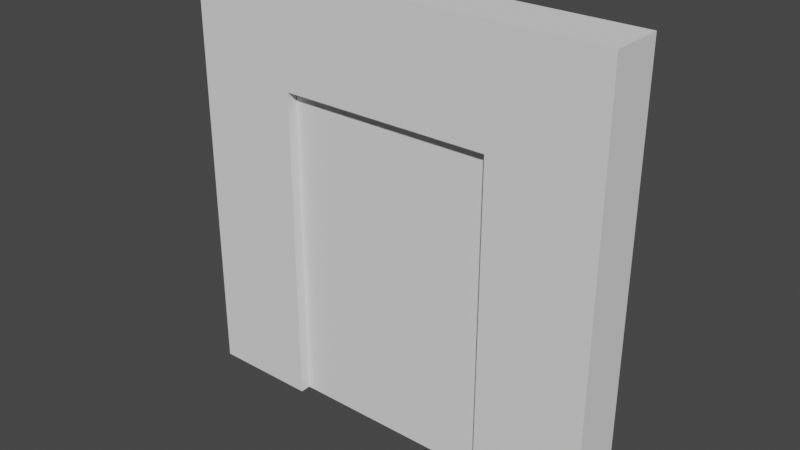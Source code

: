 # Source: building_square_door_2x2_inside.blend  (saved by Blender 2.82.7; exported with 4.5.12 LTS)
import bpy
from mathutils import Matrix  # noqa: F401  (used for matrix-valued properties, if any)

bpy.ops.wm.read_factory_settings(use_empty=True)
scene = bpy.context.scene
scene.name = 'Scene'

# ---- collections
col_collection = bpy.data.collections.new('Collection'); scene.collection.children.link(col_collection)

# ---- world
world_world = bpy.data.worlds.new('World'); scene.world = world_world
world_world.use_nodes = True; world_world.node_tree.nodes.clear()
_N = world_world.node_tree.nodes; _L = world_world.node_tree.links
n0 = _N.new('ShaderNodeOutputWorld'); n0.name = 'World Output'; n0.location = (300, 300)
n1 = _N.new('ShaderNodeBackground'); n1.name = 'Background'; n1.location = (10, 300)
n1.inputs[0].default_value = (0.05088, 0.05088, 0.05088, 1.0)
_L.new(n1.outputs[0], n0.inputs[0])
n0.is_active_output = True
world_world.color = (0.05088, 0.05088, 0.05088)
world_world.use_sun_shadow = False
world_world.sun_shadow_jitter_overblur = 0.0

# ---- meshes
me_cube_001 = bpy.data.meshes.new('Cube.001')
me_cube_001.from_pydata([(0.0, 0.0, 0.0), (0.0, 0.0, 2.0), (2.0, 0.0, 0.0), (2.0, 0.0, 2.0), (2.0, 0.25, 0.0), (2.0, 0.25, 2.0), (-1.49e-08, 0.25, 0.0), (-1.49e-08, 0.25, 2.0), (0.5, 0.0, 0.0), (1.5, 0.2, 1.5), (1.5, 0.0, 0.0), (1.5, 0.0, 2.0), (1.5, 0.05, 1.5), (0.5, 0.0, 2.0), (1.5, 0.25, 0.0), (1.5, 0.2, 0.0), (0.5, 0.25, 0.0), (1.5, 0.25, 2.0), (0.5, 0.2, 0.0), (0.5, 0.25, 2.0), (2.0, 0.25, 1.5), (2.0, 0.0, 1.5), (-1.49e-08, 0.25, 1.5), (0.0, 0.0, 1.5), (1.5, 0.0, 1.5), (1.5, 0.05, 0.0), (0.5, 0.0, 1.5), (1.5, 0.25, 1.5), (0.5, 0.05, 0.0), (0.5, 0.25, 1.5), (0.5, 0.2, 1.5), (0.5, 0.05, 1.5)], [], [(29, 22, 7, 19), (20, 5, 3, 21), (26, 13, 1, 23), (13, 19, 7, 1), (22, 23, 1, 7), (3, 5, 17, 11), (26, 24, 11, 13), (26, 31, 12, 24), (21, 3, 11, 24), (17, 27, 29, 19), (9, 30, 18, 15), (20, 27, 17, 5), (25, 12, 31, 28), (27, 29, 30, 9), (4, 20, 21, 2), (8, 26, 23, 0), (6, 0, 23, 22), (2, 21, 24, 10), (27, 20, 4, 14), (6, 22, 29, 16), (11, 17, 19, 13), (28, 25, 15, 18), (2, 10, 25, 15, 14, 4), (0, 6, 16, 18, 28, 8), (31, 26, 8, 28), (24, 12, 25, 10), (27, 14, 15, 9), (30, 29, 16, 18)])
_uv = me_cube_001.uv_layers.new(name='UVMap')
_uv.uv.foreach_set('vector', [0.0, 0.0, 0.0, 0.0, 0.0, 0.0, 0.0, 0.0, 0.0, 0.0, 0.0, 0.0, 0.0, 0.0, 0.0, 0.0, 0.0, 0.0, 0.0, 0.0, 0.0, 0.0, 0.0, 0.0, 0.0, 0.0, 0.0, 0.0, 0.0, 0.0, 0.0, 0.0, 0.0, 0.0, 0.0, 0.0, 0.0, 0.0, 0.0, 0.0, 0.0, 0.0, 0.0, 0.0, 0.0, 0.0, 0.0, 0.0, 0.0, 0.0, 0.0, 0.0, 0.0, 0.0, 0.0, 0.0, 0.0, 0.0, 0.0, 0.0, 0.0, 0.0, 0.0, 0.0, 0.0, 0.0, 0.0, 0.0, 0.0, 0.0, 0.0, 0.0, 0.0, 0.0, 0.0, 0.0, 0.0, 0.0, 0.0, 0.0, 0.0, 0.0, 0.0, 0.0, 0.0, 0.0, 0.0, 0.0, 0.0, 0.0, 0.0, 0.0, 0.0, 0.0, 0.0, 0.0, 0.0, 0.0, 0.0, 0.0, 0.0, 0.0, 0.0, 0.0, 0.0, 0.0, 0.0, 0.0, 0.0, 0.0, 0.0, 0.0, 0.0, 0.0, 0.0, 0.0, 0.0, 0.0, 0.0, 0.0, 0.0, 0.0, 0.0, 0.0, 0.0, 0.0, 0.0, 0.0, 0.0, 0.0, 0.0, 0.0, 0.0, 0.0, 0.0, 0.0, 0.0, 0.0, 0.0, 0.0, 0.0, 0.0, 0.0, 0.0, 0.0, 0.0, 0.0, 0.0, 0.0, 0.0, 0.0, 0.0, 0.0, 0.0, 0.0, 0.0, 0.0, 0.0, 0.0, 0.0, 0.0, 0.0, 0.0, 0.0, 0.0, 0.0, 0.0, 0.0, 0.0, 0.0, 0.0, 0.0, 0.0, 0.0, 0.0, 0.0, 0.0, 0.0, 0.0, 0.0, 0.0, 0.0, 0.0, 0.0, 0.0, 0.0, 0.0, 0.0, 0.0, 0.0, 0.0, 0.0, 0.0, 0.0, 0.0, 0.0, 0.0, 0.0, 0.0, 0.0, 0.0, 0.0, 0.0, 0.0, 0.0, 0.0, 0.0, 0.0, 0.0, 0.0, 0.0, 0.0, 0.0, 0.0, 0.0, 0.0, 0.0, 0.0, 0.0, 0.0, 0.0, 0.0, 0.0, 0.0, 0.0, 0.0, 0.0, 0.0, 0.0, 0.0, 0.0, 0.0])
me_cube_001.use_remesh_fix_poles = True
me_cube_001.use_remesh_preserve_attributes = False
me_cube_001.use_mirror_vertex_groups = False
me_cube_001.update()

# ---- objects
ob_building_square_door_2x2_inside = bpy.data.objects.new('building_square_door_2x2_inside', me_cube_001)

# ---- transforms, parenting, visibility, modifiers, constraints
ob_building_square_door_2x2_inside.location = (0.0, 0.0, 0.0)
ob_building_square_door_2x2_inside.lineart.crease_threshold = 0.0

# ---- collection membership
col_collection.objects.link(ob_building_square_door_2x2_inside)

# ---- scene / render settings (as saved in the file)
scene.frame_start = 1; scene.frame_end = 250; scene.frame_set(1)
scene.render.engine = 'BLENDER_EEVEE_NEXT'
scene.cycles.use_denoising = False
scene.cycles.samples = 128
scene.cycles.sampling_pattern = 'TABULATED_SOBOL'
scene.cycles.use_adaptive_sampling = False
scene.cycles.use_light_tree = False
scene.view_settings.view_transform = 'Filmic'
bpy.context.view_layer.update()

# ---- added for rendering (the .blend has no active camera and no usable light): camera, sun
cam_auto = bpy.data.cameras.new('AutoCamera')
cam_auto.lens = 50.0
cam_auto.sensor_width = 36.0
cam_auto.clip_end = 1000.0
ob_auto_camera = bpy.data.objects.new('AutoCamera', cam_auto)
scene.collection.objects.link(ob_auto_camera)
ob_auto_camera.location = (3.62713, -3.02756, 3.10171)
ob_auto_camera.rotation_euler = (1.09748, -7.21219e-08, 0.694738)
scene.camera = ob_auto_camera
light_auto_sun = bpy.data.lights.new('AutoSun', 'SUN')
light_auto_sun.energy = 3.0
light_auto_sun.angle = 0.0523599
ob_auto_sun = bpy.data.objects.new('AutoSun', light_auto_sun)
scene.collection.objects.link(ob_auto_sun)
ob_auto_sun.rotation_euler = (0.872665, 0.174533, 0.523599)
bpy.context.view_layer.update()
